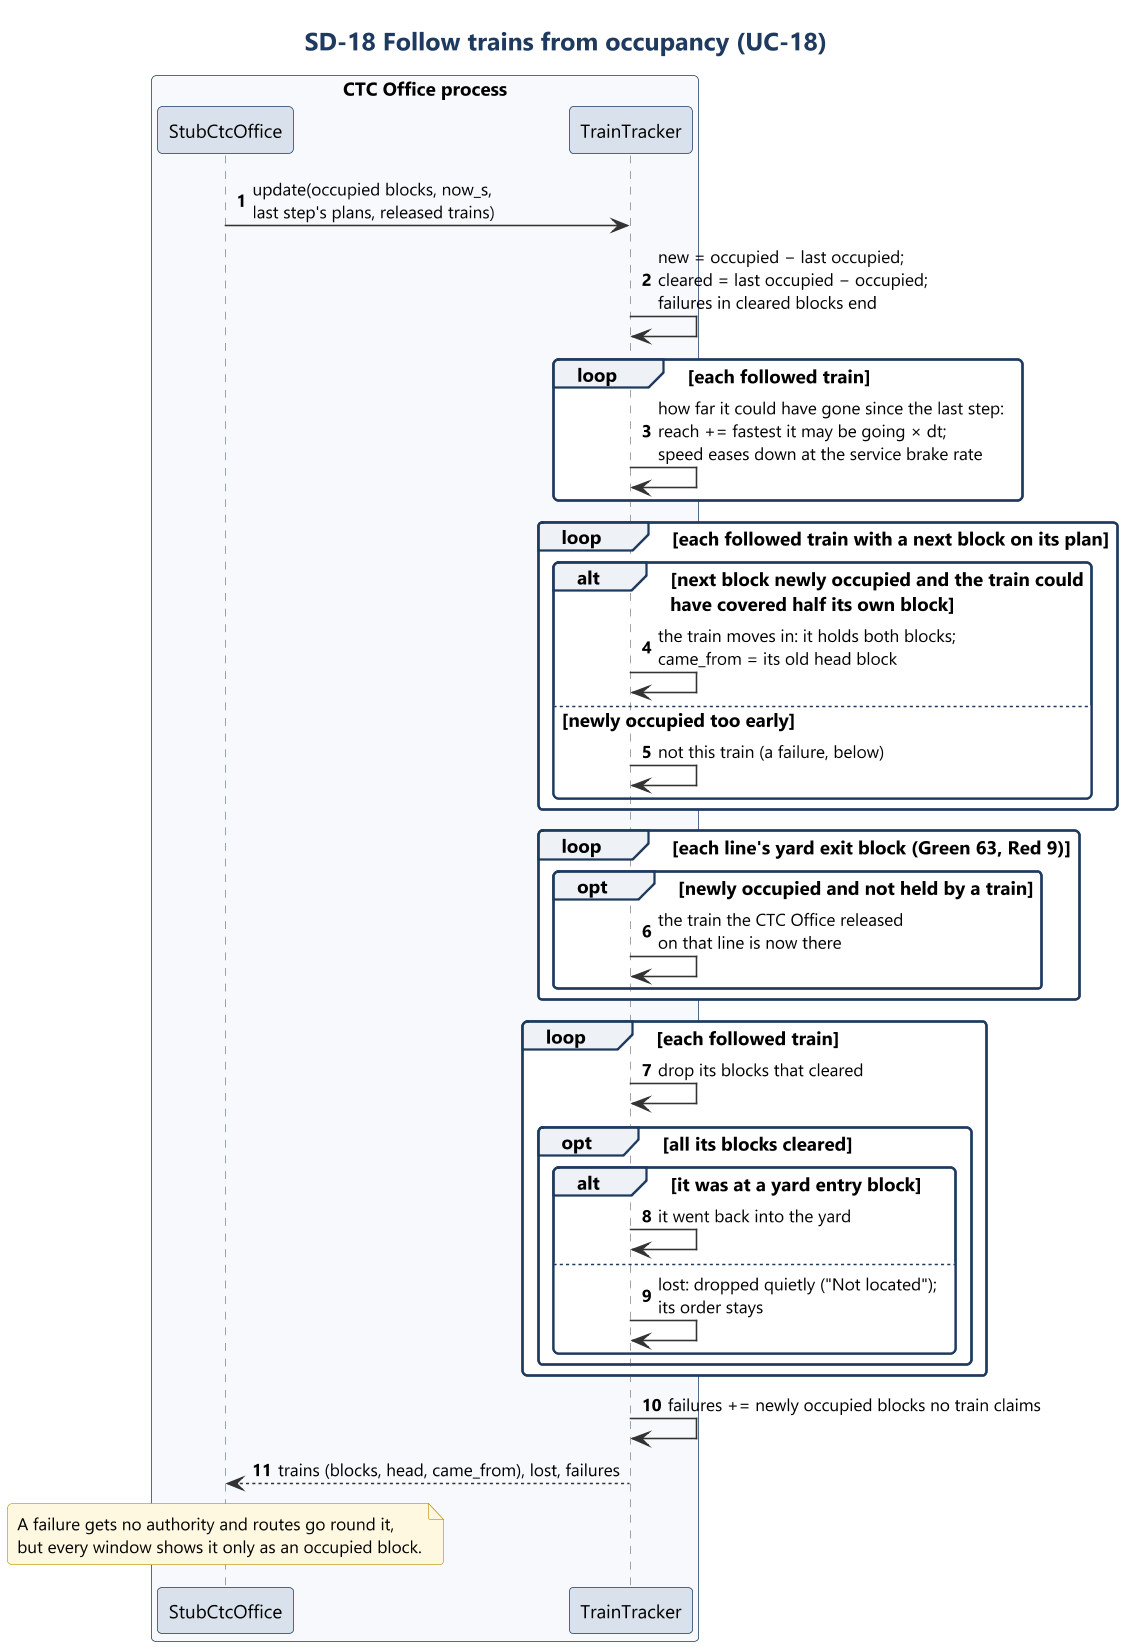

The diagram above was rendered by PlantUML. Its source (embedded in the PNG):
@startuml sd18_tracking
!include ../style.iuml
title SD-18 Follow trains from occupancy (UC-18)
autonumber

box "CTC Office process" #F7F9FC
participant "StubCtcOffice" as Model
participant "TrainTracker" as Tr
end box

Model -> Tr : update(occupied blocks, now_s,\nlast step's plans, released trains)
Tr -> Tr : new = occupied − last occupied;\ncleared = last occupied − occupied;\nfailures in cleared blocks end
loop each followed train
  Tr -> Tr : how far it could have gone since the last step:\nreach += fastest it may be going × dt;\nspeed eases down at the service brake rate
end
loop each followed train with a next block on its plan
  alt next block newly occupied and the train could\nhave covered half its own block
    Tr -> Tr : the train moves in: it holds both blocks;\ncame_from = its old head block
  else newly occupied too early
    Tr -> Tr : not this train (a failure, below)
  end
end
loop each line's yard exit block (Green 63, Red 9)
  opt newly occupied and not held by a train
    Tr -> Tr : the train the CTC Office released\non that line is now there
  end
end
loop each followed train
  Tr -> Tr : drop its blocks that cleared
  opt all its blocks cleared
    alt it was at a yard entry block
      Tr -> Tr : it went back into the yard
    else
      Tr -> Tr : lost: dropped quietly ("Not located");\nits order stays
    end
  end
end
Tr -> Tr : failures += newly occupied blocks no train claims
Tr --> Model : trains (blocks, head, came_from), lost, failures
note over Model
  A failure gets no authority and routes go round it,
  but every window shows it only as an occupied block.
end note
@enduml